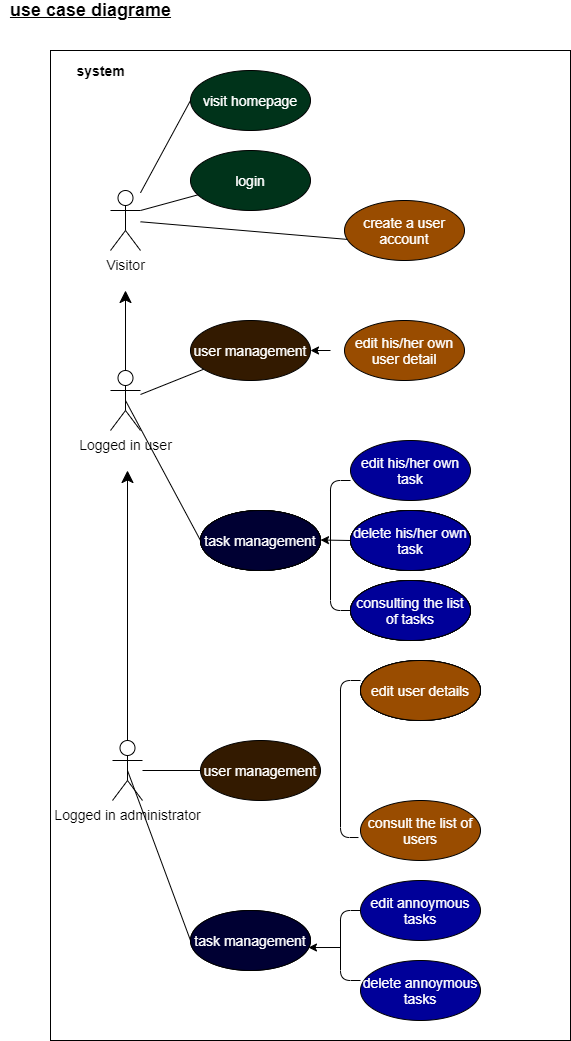

The diagram above was exported from draw.io. Its source (the exported page's mxGraphModel, read from the mxfile embedded in the PNG):
<mxGraphModel dx="1060" dy="478" grid="1" gridSize="10" guides="1" tooltips="1" connect="1" arrows="1" fold="1" page="1" pageScale="1" pageWidth="827" pageHeight="1169" math="0" shadow="0">
  <root>
    <mxCell id="0" />
    <mxCell id="1" parent="0" />
    <mxCell id="UNQWmsy4RW0sWsGR7fH0-51" value="" style="rounded=0;whiteSpace=wrap;html=1;labelBackgroundColor=none;fontColor=#FFFFFF;" parent="1" vertex="1">
      <mxGeometry x="60" y="70" width="520" height="990" as="geometry" />
    </mxCell>
    <mxCell id="2" value="&lt;b&gt;&lt;u&gt;&lt;font style=&quot;font-size: 18px&quot;&gt;use case diagrame&lt;/font&gt;&lt;/u&gt;&lt;/b&gt;" style="text;html=1;align=center;verticalAlign=middle;resizable=0;points=[];autosize=1;strokeColor=none;fillColor=none;" parent="1" vertex="1">
      <mxGeometry x="10" y="20" width="180" height="20" as="geometry" />
    </mxCell>
    <mxCell id="3" value="&lt;b&gt;&lt;font style=&quot;font-size: 14px&quot;&gt;system&lt;/font&gt;&lt;/b&gt;" style="text;html=1;align=center;verticalAlign=middle;resizable=0;points=[];autosize=1;strokeColor=none;fillColor=none;" parent="1" vertex="1">
      <mxGeometry x="80" y="80" width="60" height="20" as="geometry" />
    </mxCell>
    <mxCell id="17" style="edgeStyle=none;html=1;fontSize=14;endArrow=none;endFill=0;entryX=0;entryY=0.5;entryDx=0;entryDy=0;" parent="1" source="5" target="9" edge="1">
      <mxGeometry relative="1" as="geometry">
        <mxPoint x="190" y="190" as="targetPoint" />
      </mxGeometry>
    </mxCell>
    <mxCell id="26" style="edgeStyle=none;html=1;entryX=0.033;entryY=0.65;entryDx=0;entryDy=0;entryPerimeter=0;fontSize=14;endArrow=none;endFill=0;" parent="1" source="5" target="25" edge="1">
      <mxGeometry relative="1" as="geometry" />
    </mxCell>
    <mxCell id="5" value="Visitor" style="shape=umlActor;verticalLabelPosition=bottom;verticalAlign=top;html=1;outlineConnect=0;fontSize=14;" parent="1" vertex="1">
      <mxGeometry x="120" y="210" width="30" height="60" as="geometry" />
    </mxCell>
    <mxCell id="9" value="&lt;font color=&quot;#ffffff&quot;&gt;visit homepage&lt;/font&gt;" style="ellipse;whiteSpace=wrap;html=1;fontSize=14;fillColor=#00331A;" parent="1" vertex="1">
      <mxGeometry x="200" y="90" width="120" height="60" as="geometry" />
    </mxCell>
    <mxCell id="18" style="edgeStyle=none;html=1;fontSize=14;endArrow=none;endFill=0;" parent="1" source="10" target="11" edge="1">
      <mxGeometry relative="1" as="geometry" />
    </mxCell>
    <mxCell id="19" style="edgeStyle=none;html=1;exitX=0.5;exitY=0.5;exitDx=0;exitDy=0;exitPerimeter=0;entryX=0;entryY=0.5;entryDx=0;entryDy=0;fontSize=14;endArrow=none;endFill=0;" parent="1" source="10" target="14" edge="1">
      <mxGeometry relative="1" as="geometry" />
    </mxCell>
    <mxCell id="51" style="edgeStyle=none;html=1;fontSize=14;endArrow=classic;endFill=1;startSize=10;endSize=10;" parent="1" source="10" edge="1">
      <mxGeometry relative="1" as="geometry">
        <mxPoint x="135" y="310" as="targetPoint" />
      </mxGeometry>
    </mxCell>
    <mxCell id="10" value="Logged in user" style="shape=umlActor;verticalLabelPosition=bottom;verticalAlign=top;html=1;outlineConnect=0;fontSize=14;" parent="1" vertex="1">
      <mxGeometry x="120" y="390" width="30" height="60" as="geometry" />
    </mxCell>
    <mxCell id="11" value="&lt;font color=&quot;#ffffff&quot;&gt;user management&lt;/font&gt;" style="ellipse;whiteSpace=wrap;html=1;fontSize=14;fillColor=#331A00;" parent="1" vertex="1">
      <mxGeometry x="200" y="340" width="120" height="60" as="geometry" />
    </mxCell>
    <mxCell id="12" value="edit his/her own user detail" style="ellipse;whiteSpace=wrap;html=1;fontSize=14;fillColor=#994C00;fontColor=#FFFFFF;" parent="1" vertex="1">
      <mxGeometry x="354" y="340" width="120" height="60" as="geometry" />
    </mxCell>
    <mxCell id="14" value="task management" style="ellipse;whiteSpace=wrap;html=1;fontSize=14;fillColor=#000033;" parent="1" vertex="1">
      <mxGeometry x="210" y="530" width="120" height="60" as="geometry" />
    </mxCell>
    <mxCell id="22" style="edgeStyle=none;html=1;exitX=0;exitY=0.5;exitDx=0;exitDy=0;entryX=0;entryY=0.5;entryDx=0;entryDy=0;fontSize=14;endArrow=none;endFill=0;" parent="1" target="27" edge="1">
      <mxGeometry relative="1" as="geometry">
        <mxPoint x="360" y="500" as="sourcePoint" />
        <mxPoint x="360" y="571" as="targetPoint" />
        <Array as="points">
          <mxPoint x="340" y="500" />
          <mxPoint x="340" y="630" />
        </Array>
      </mxGeometry>
    </mxCell>
    <mxCell id="15" value="edit his/her own task" style="ellipse;whiteSpace=wrap;html=1;fontSize=14;fillColor=#000099;fontColor=#FFFFFF;" parent="1" vertex="1">
      <mxGeometry x="360" y="460" width="120" height="60" as="geometry" />
    </mxCell>
    <mxCell id="16" value="delete his/her own task" style="ellipse;whiteSpace=wrap;html=1;fontSize=14;fillColor=#000099;" parent="1" vertex="1">
      <mxGeometry x="360" y="530" width="120" height="60" as="geometry" />
    </mxCell>
    <mxCell id="23" value="" style="endArrow=classic;html=1;fontSize=14;entryX=1;entryY=0.5;entryDx=0;entryDy=0;" parent="1" target="11" edge="1">
      <mxGeometry width="50" height="50" relative="1" as="geometry">
        <mxPoint x="340" y="370" as="sourcePoint" />
        <mxPoint x="400" y="280" as="targetPoint" />
      </mxGeometry>
    </mxCell>
    <mxCell id="24" value="" style="endArrow=classic;html=1;fontSize=14;entryX=1;entryY=0.5;entryDx=0;entryDy=0;exitX=0;exitY=0.5;exitDx=0;exitDy=0;" parent="1" source="16" edge="1">
      <mxGeometry width="50" height="50" relative="1" as="geometry">
        <mxPoint x="350" y="559.5" as="sourcePoint" />
        <mxPoint x="330" y="559.5" as="targetPoint" />
      </mxGeometry>
    </mxCell>
    <mxCell id="25" value="create a user account" style="ellipse;whiteSpace=wrap;html=1;fontSize=14;fillColor=#994C00;fontColor=#FFFFFF;" parent="1" vertex="1">
      <mxGeometry x="354" y="220" width="120" height="60" as="geometry" />
    </mxCell>
    <mxCell id="27" value="consulting the list of tasks" style="ellipse;whiteSpace=wrap;html=1;fontSize=14;fillColor=#000099;" parent="1" vertex="1">
      <mxGeometry x="360" y="600" width="120" height="60" as="geometry" />
    </mxCell>
    <mxCell id="28" style="edgeStyle=none;html=1;fontSize=14;endArrow=none;endFill=0;" parent="1" source="30" target="31" edge="1">
      <mxGeometry relative="1" as="geometry" />
    </mxCell>
    <mxCell id="29" style="edgeStyle=none;html=1;exitX=0.5;exitY=0.5;exitDx=0;exitDy=0;exitPerimeter=0;entryX=0;entryY=0.5;entryDx=0;entryDy=0;fontSize=14;endArrow=none;endFill=0;" parent="1" source="30" target="34" edge="1">
      <mxGeometry relative="1" as="geometry" />
    </mxCell>
    <mxCell id="50" style="edgeStyle=none;html=1;fontSize=14;endArrow=classic;endFill=1;endSize=10;startSize=10;" parent="1" source="30" edge="1">
      <mxGeometry relative="1" as="geometry">
        <mxPoint x="137" y="490" as="targetPoint" />
      </mxGeometry>
    </mxCell>
    <mxCell id="30" value="Logged in administrator" style="shape=umlActor;verticalLabelPosition=bottom;verticalAlign=top;html=1;outlineConnect=0;fontSize=14;" parent="1" vertex="1">
      <mxGeometry x="122" y="760" width="30" height="60" as="geometry" />
    </mxCell>
    <mxCell id="31" value="user management" style="ellipse;whiteSpace=wrap;html=1;fontSize=14;fillColor=#331A00;fontColor=#FFFFFF;" parent="1" vertex="1">
      <mxGeometry x="210" y="760" width="120" height="60" as="geometry" />
    </mxCell>
    <mxCell id="32" style="edgeStyle=none;html=1;exitX=0;exitY=0.5;exitDx=0;exitDy=0;entryX=-0.017;entryY=0.617;entryDx=0;entryDy=0;entryPerimeter=0;fontSize=14;endArrow=none;endFill=0;" parent="1" target="43" edge="1">
      <mxGeometry relative="1" as="geometry">
        <mxPoint x="370" y="700" as="sourcePoint" />
        <Array as="points">
          <mxPoint x="350" y="700" />
          <mxPoint x="350" y="857" />
        </Array>
      </mxGeometry>
    </mxCell>
    <mxCell id="34" value="task management" style="ellipse;whiteSpace=wrap;html=1;fontSize=14;fillColor=#000033;" parent="1" vertex="1">
      <mxGeometry x="200" y="930" width="120" height="60" as="geometry" />
    </mxCell>
    <mxCell id="35" style="edgeStyle=none;html=1;exitX=0;exitY=0.5;exitDx=0;exitDy=0;entryX=0;entryY=0.5;entryDx=0;entryDy=0;fontSize=14;endArrow=none;endFill=0;" parent="1" source="37" edge="1">
      <mxGeometry relative="1" as="geometry">
        <mxPoint x="370" y="870" as="sourcePoint" />
        <mxPoint x="370" y="1000" as="targetPoint" />
        <Array as="points">
          <mxPoint x="350" y="930" />
          <mxPoint x="350" y="1000" />
        </Array>
      </mxGeometry>
    </mxCell>
    <mxCell id="36" value="delete annoymous tasks" style="ellipse;whiteSpace=wrap;html=1;fontSize=14;fillColor=#000099;fontColor=#FFFFFF;" parent="1" vertex="1">
      <mxGeometry x="370" y="980" width="120" height="60" as="geometry" />
    </mxCell>
    <mxCell id="37" value="edit annoymous tasks" style="ellipse;whiteSpace=wrap;html=1;fontSize=14;fillColor=#000099;fontColor=#FFFFFF;" parent="1" vertex="1">
      <mxGeometry x="370" y="900" width="120" height="60" as="geometry" />
    </mxCell>
    <mxCell id="39" value="" style="endArrow=classic;html=1;fontSize=14;entryX=0.983;entryY=0.617;entryDx=0;entryDy=0;entryPerimeter=0;" parent="1" target="34" edge="1">
      <mxGeometry width="50" height="50" relative="1" as="geometry">
        <mxPoint x="350" y="967" as="sourcePoint" />
        <mxPoint x="340" y="929.5" as="targetPoint" />
      </mxGeometry>
    </mxCell>
    <mxCell id="42" value="edit user details" style="ellipse;whiteSpace=wrap;html=1;fontSize=14;fillColor=#994C00;" parent="1" vertex="1">
      <mxGeometry x="370" y="680" width="120" height="60" as="geometry" />
    </mxCell>
    <mxCell id="43" value="consult the list of users" style="ellipse;whiteSpace=wrap;html=1;fontSize=14;fillColor=#994C00;fontColor=#FFFFFF;" parent="1" vertex="1">
      <mxGeometry x="370" y="820" width="120" height="60" as="geometry" />
    </mxCell>
    <mxCell id="45" style="edgeStyle=none;html=1;entryX=1;entryY=0.3333333333333333;entryDx=0;entryDy=0;entryPerimeter=0;fontSize=14;endArrow=none;endFill=0;" parent="1" source="44" target="5" edge="1">
      <mxGeometry relative="1" as="geometry" />
    </mxCell>
    <mxCell id="44" value="&lt;font color=&quot;#ffffff&quot;&gt;login&lt;/font&gt;" style="ellipse;whiteSpace=wrap;html=1;fontSize=14;fillColor=#00331A;" parent="1" vertex="1">
      <mxGeometry x="200" y="170" width="120" height="60" as="geometry" />
    </mxCell>
    <mxCell id="CuIapbSvH-0KE7clEXPb-51" value="task management" style="ellipse;whiteSpace=wrap;html=1;fontSize=14;fillColor=#000033;" parent="1" vertex="1">
      <mxGeometry x="210" y="530" width="120" height="60" as="geometry" />
    </mxCell>
    <mxCell id="CuIapbSvH-0KE7clEXPb-52" value="task management" style="ellipse;whiteSpace=wrap;html=1;fontSize=14;fillColor=#000033;" parent="1" vertex="1">
      <mxGeometry x="210" y="530" width="120" height="60" as="geometry" />
    </mxCell>
    <mxCell id="CuIapbSvH-0KE7clEXPb-53" value="delete his/her own task" style="ellipse;whiteSpace=wrap;html=1;fontSize=14;fillColor=#000099;" parent="1" vertex="1">
      <mxGeometry x="360" y="530" width="120" height="60" as="geometry" />
    </mxCell>
    <mxCell id="CuIapbSvH-0KE7clEXPb-54" value="consulting the list of tasks" style="ellipse;whiteSpace=wrap;html=1;fontSize=14;fillColor=#000099;" parent="1" vertex="1">
      <mxGeometry x="360" y="600" width="120" height="60" as="geometry" />
    </mxCell>
    <mxCell id="CuIapbSvH-0KE7clEXPb-55" value="edit user details" style="ellipse;whiteSpace=wrap;html=1;fontSize=14;fillColor=#994C00;" parent="1" vertex="1">
      <mxGeometry x="370" y="680" width="120" height="60" as="geometry" />
    </mxCell>
    <mxCell id="CuIapbSvH-0KE7clEXPb-57" value="task management" style="ellipse;whiteSpace=wrap;html=1;fontSize=14;fillColor=#000033;" parent="1" vertex="1">
      <mxGeometry x="210" y="530" width="120" height="60" as="geometry" />
    </mxCell>
    <mxCell id="CuIapbSvH-0KE7clEXPb-58" value="delete his/her own task" style="ellipse;whiteSpace=wrap;html=1;fontSize=14;fillColor=#000099;" parent="1" vertex="1">
      <mxGeometry x="360" y="530" width="120" height="60" as="geometry" />
    </mxCell>
    <mxCell id="CuIapbSvH-0KE7clEXPb-59" value="consulting the list of tasks" style="ellipse;whiteSpace=wrap;html=1;fontSize=14;fillColor=#000099;" parent="1" vertex="1">
      <mxGeometry x="360" y="600" width="120" height="60" as="geometry" />
    </mxCell>
    <mxCell id="CuIapbSvH-0KE7clEXPb-60" value="edit user details" style="ellipse;whiteSpace=wrap;html=1;fontSize=14;fillColor=#994C00;" parent="1" vertex="1">
      <mxGeometry x="370" y="680" width="120" height="60" as="geometry" />
    </mxCell>
    <mxCell id="CuIapbSvH-0KE7clEXPb-62" value="task management" style="ellipse;whiteSpace=wrap;html=1;fontSize=14;fillColor=#000033;fontColor=#FFFFFF;" parent="1" vertex="1">
      <mxGeometry x="210" y="530" width="120" height="60" as="geometry" />
    </mxCell>
    <mxCell id="CuIapbSvH-0KE7clEXPb-63" value="delete his/her own task" style="ellipse;whiteSpace=wrap;html=1;fontSize=14;fillColor=#000099;fontColor=#FFFFFF;" parent="1" vertex="1">
      <mxGeometry x="360" y="530" width="120" height="60" as="geometry" />
    </mxCell>
    <mxCell id="CuIapbSvH-0KE7clEXPb-64" value="consulting the list of tasks" style="ellipse;whiteSpace=wrap;html=1;fontSize=14;fillColor=#000099;fontColor=#FFFFFF;" parent="1" vertex="1">
      <mxGeometry x="360" y="600" width="120" height="60" as="geometry" />
    </mxCell>
    <mxCell id="CuIapbSvH-0KE7clEXPb-65" value="edit user details" style="ellipse;whiteSpace=wrap;html=1;fontSize=14;fillColor=#994C00;fontColor=#FFFFFF;" parent="1" vertex="1">
      <mxGeometry x="370" y="680" width="120" height="60" as="geometry" />
    </mxCell>
    <mxCell id="CuIapbSvH-0KE7clEXPb-67" value="task management" style="ellipse;whiteSpace=wrap;html=1;fontSize=14;fillColor=#000033;fontColor=#FFFFFF;" parent="1" vertex="1">
      <mxGeometry x="200" y="930" width="120" height="60" as="geometry" />
    </mxCell>
  </root>
</mxGraphModel>